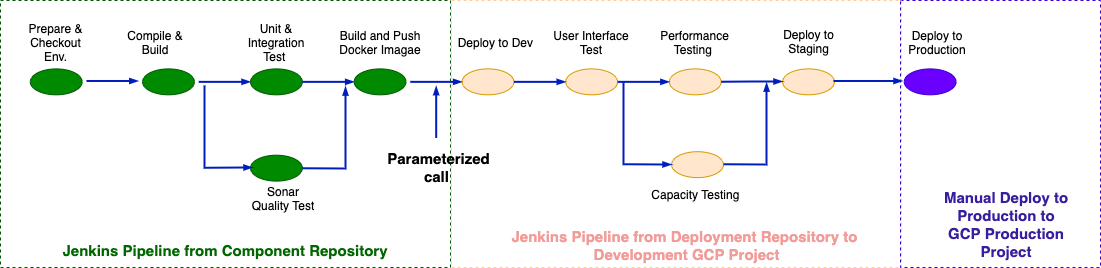

The diagram above was exported from draw.io. Its source (the exported page's mxGraphModel, read from the mxfile embedded in the PNG):
<mxGraphModel dx="1103" dy="1093" grid="1" gridSize="10" guides="1" tooltips="1" connect="1" arrows="1" fold="1" page="1" pageScale="1" pageWidth="1169" pageHeight="827" math="0" shadow="0">
  <root>
    <mxCell id="0" />
    <mxCell id="1" parent="0" />
    <mxCell id="2" value="" style="group" vertex="1" connectable="0" parent="1">
      <mxGeometry x="40" y="120" width="1100" height="267" as="geometry" />
    </mxCell>
    <mxCell id="3" value="" style="rounded=0;whiteSpace=wrap;html=1;strokeColor=#3700CC;dashed=1;" vertex="1" parent="2">
      <mxGeometry x="900" width="200" height="267" as="geometry" />
    </mxCell>
    <mxCell id="4" value="" style="rounded=0;whiteSpace=wrap;html=1;strokeColor=#FFCE9F;dashed=1;fillColor=none;" vertex="1" parent="2">
      <mxGeometry x="451" width="450" height="267" as="geometry" />
    </mxCell>
    <mxCell id="5" value="" style="rounded=0;whiteSpace=wrap;html=1;strokeColor=#005700;dashed=1;" vertex="1" parent="2">
      <mxGeometry width="450" height="267" as="geometry" />
    </mxCell>
    <mxCell id="6" value="" style="ellipse;whiteSpace=wrap;html=1;fillColor=#008a00;strokeColor=#005700;fontColor=#ffffff;" vertex="1" parent="2">
      <mxGeometry x="29.813953488372093" y="68.40740740740739" width="51.81395348837209" height="25.888888888888886" as="geometry" />
    </mxCell>
    <mxCell id="7" value="" style="ellipse;whiteSpace=wrap;html=1;fillColor=#008a00;strokeColor=#005700;fontColor=#ffffff;" vertex="1" parent="2">
      <mxGeometry x="142.07751937984497" y="68.40740740740739" width="51.81395348837209" height="25.888888888888886" as="geometry" />
    </mxCell>
    <mxCell id="8" value="" style="ellipse;whiteSpace=wrap;html=1;fillColor=#008a00;strokeColor=#005700;fontColor=#ffffff;" vertex="1" parent="2">
      <mxGeometry x="250.02325581395343" y="68.40740740740739" width="51.81395348837209" height="25.888888888888886" as="geometry" />
    </mxCell>
    <mxCell id="9" value="" style="ellipse;whiteSpace=wrap;html=1;fillColor=#ffe6cc;strokeColor=#d79b00;" vertex="1" parent="2">
      <mxGeometry x="461.5968992248062" y="68.40740740740739" width="51.81395348837209" height="25.888888888888886" as="geometry" />
    </mxCell>
    <mxCell id="10" value="" style="ellipse;whiteSpace=wrap;html=1;fillColor=#ffe6cc;strokeColor=#d79b00;" vertex="1" parent="2">
      <mxGeometry x="565.2248062015505" y="68.40740740740739" width="51.81395348837209" height="25.888888888888886" as="geometry" />
    </mxCell>
    <mxCell id="11" value="" style="ellipse;whiteSpace=wrap;html=1;fillColor=#ffe6cc;strokeColor=#d79b00;" vertex="1" parent="2">
      <mxGeometry x="668.8527131782946" y="68.40740740740739" width="51.81395348837209" height="25.888888888888886" as="geometry" />
    </mxCell>
    <mxCell id="12" value="Prepare &amp;amp; Checkout Env." style="text;html=1;strokeColor=none;fillColor=none;align=center;verticalAlign=middle;whiteSpace=wrap;rounded=0;" vertex="1" parent="2">
      <mxGeometry x="21.178294573643413" y="32.88888888888897" width="69.08527131782945" height="17.25925925925926" as="geometry" />
    </mxCell>
    <mxCell id="13" value="Compile &amp;amp; Build" style="text;html=1;strokeColor=none;fillColor=none;align=center;verticalAlign=middle;whiteSpace=wrap;rounded=0;" vertex="1" parent="2">
      <mxGeometry x="116.1705426356589" y="32.88888888888897" width="77.72093023255813" height="17.25925925925926" as="geometry" />
    </mxCell>
    <mxCell id="14" value="Unit &amp;amp; Integration Test&amp;nbsp;" style="text;html=1;strokeColor=none;fillColor=none;align=center;verticalAlign=middle;whiteSpace=wrap;rounded=0;" vertex="1" parent="2">
      <mxGeometry x="237.06976744186045" y="32.88888888888897" width="77.72093023255813" height="17.25925925925926" as="geometry" />
    </mxCell>
    <mxCell id="15" value="Deploy to Dev&amp;nbsp;" style="text;html=1;strokeColor=none;fillColor=none;align=center;verticalAlign=middle;whiteSpace=wrap;rounded=0;" vertex="1" parent="2">
      <mxGeometry x="452.96124031007747" y="32.88888888888897" width="86.35658914728683" height="17.25925925925926" as="geometry" />
    </mxCell>
    <mxCell id="16" value="" style="ellipse;whiteSpace=wrap;html=1;fillColor=#6a00ff;strokeColor=#3700CC;fontColor=#ffffff;" vertex="1" parent="2">
      <mxGeometry x="903.7426356589147" y="68.40740740740739" width="51.81395348837209" height="25.888888888888886" as="geometry" />
    </mxCell>
    <mxCell id="17" value="" style="ellipse;whiteSpace=wrap;html=1;fillColor=#ffe6cc;strokeColor=#d79b00;" vertex="1" parent="2">
      <mxGeometry x="671.1162790697674" y="151.2037037037037" width="51.81395348837209" height="25.888888888888886" as="geometry" />
    </mxCell>
    <mxCell id="18" value="User Interface Test" style="text;html=1;strokeColor=none;fillColor=none;align=center;verticalAlign=middle;whiteSpace=wrap;rounded=0;" vertex="1" parent="2">
      <mxGeometry x="552.2713178294573" y="32.88888888888897" width="77.72093023255813" height="17.25925925925926" as="geometry" />
    </mxCell>
    <mxCell id="19" value="Performance Testing&amp;nbsp;" style="text;html=1;strokeColor=none;fillColor=none;align=center;verticalAlign=middle;whiteSpace=wrap;rounded=0;" vertex="1" parent="2">
      <mxGeometry x="647.2093023255813" y="32.88888888888897" width="94.9922480620155" height="17.25925925925926" as="geometry" />
    </mxCell>
    <mxCell id="20" value="Capacity Testing&amp;nbsp;" style="text;html=1;strokeColor=none;fillColor=none;align=center;verticalAlign=middle;whiteSpace=wrap;rounded=0;" vertex="1" parent="2">
      <mxGeometry x="645.2093023255813" y="185.5" width="103.62790697674419" height="17.25925925925926" as="geometry" />
    </mxCell>
    <mxCell id="21" value="" style="edgeStyle=orthogonalEdgeStyle;fontSize=12;html=1;endArrow=blockThin;endFill=1;rounded=0;strokeWidth=2;endSize=4;startSize=4;dashed=0;strokeColor=#001DBC;fillColor=#0050ef;" edge="1" parent="2">
      <mxGeometry width="100" relative="1" as="geometry">
        <mxPoint x="85.94573643410851" y="80.48888888888888" as="sourcePoint" />
        <mxPoint x="137.75968992248062" y="80.48888888888888" as="targetPoint" />
      </mxGeometry>
    </mxCell>
    <mxCell id="22" value="" style="edgeStyle=orthogonalEdgeStyle;fontSize=12;html=1;endArrow=blockThin;endFill=1;rounded=0;strokeWidth=2;endSize=4;startSize=4;dashed=0;strokeColor=#001DBC;fillColor=#0050ef;" edge="1" parent="2">
      <mxGeometry width="100" relative="1" as="geometry">
        <mxPoint x="198.20930232558138" y="81.35185185185185" as="sourcePoint" />
        <mxPoint x="250.02325581395343" y="81.35185185185185" as="targetPoint" />
      </mxGeometry>
    </mxCell>
    <mxCell id="23" value="" style="edgeStyle=orthogonalEdgeStyle;fontSize=12;html=1;endArrow=blockThin;endFill=1;rounded=0;strokeWidth=2;endSize=4;startSize=4;dashed=0;strokeColor=#001DBC;fillColor=#0050ef;" edge="1" parent="2">
      <mxGeometry width="100" relative="1" as="geometry">
        <mxPoint x="409.78294573643404" y="81.35185185185185" as="sourcePoint" />
        <mxPoint x="461.5968992248062" y="81.35185185185185" as="targetPoint" />
      </mxGeometry>
    </mxCell>
    <mxCell id="24" value="" style="edgeStyle=orthogonalEdgeStyle;fontSize=12;html=1;endArrow=blockThin;endFill=1;rounded=0;strokeWidth=2;endSize=4;startSize=4;dashed=0;strokeColor=#001DBC;fillColor=#0050ef;" edge="1" parent="2">
      <mxGeometry width="100" relative="1" as="geometry">
        <mxPoint x="513.4108527131783" y="81.35185185185185" as="sourcePoint" />
        <mxPoint x="565.2248062015505" y="81.35185185185185" as="targetPoint" />
      </mxGeometry>
    </mxCell>
    <mxCell id="25" value="" style="edgeStyle=orthogonalEdgeStyle;fontSize=12;html=1;endArrow=blockThin;endFill=1;rounded=0;strokeWidth=2;endSize=4;startSize=4;dashed=0;strokeColor=#001DBC;fillColor=#0050ef;" edge="1" parent="2">
      <mxGeometry width="100" relative="1" as="geometry">
        <mxPoint x="617.0387596899225" y="81.35185185185185" as="sourcePoint" />
        <mxPoint x="668.8527131782946" y="81.35185185185185" as="targetPoint" />
      </mxGeometry>
    </mxCell>
    <mxCell id="26" value="" style="edgeStyle=orthogonalEdgeStyle;fontSize=12;html=1;endArrow=blockThin;endFill=1;rounded=0;strokeWidth=2;endSize=4;startSize=4;dashed=0;strokeColor=#001DBC;fillColor=#0050ef;" edge="1" parent="2">
      <mxGeometry width="100" relative="1" as="geometry">
        <mxPoint x="722.9302325581396" y="163.7166666666667" as="sourcePoint" />
        <mxPoint x="766.1085271317829" y="82.16666666666666" as="targetPoint" />
      </mxGeometry>
    </mxCell>
    <mxCell id="27" value="" style="edgeStyle=orthogonalEdgeStyle;fontSize=12;html=1;endArrow=blockThin;endFill=1;rounded=0;strokeWidth=2;endSize=4;startSize=4;dashed=0;strokeColor=#001DBC;fillColor=#0050ef;entryX=0;entryY=0.5;entryDx=0;entryDy=0;" edge="1" parent="2">
      <mxGeometry width="100" relative="1" as="geometry">
        <mxPoint x="623.1883720930232" y="81.73518518518517" as="sourcePoint" />
        <mxPoint x="670.6844961240309" y="163.7166666666667" as="targetPoint" />
        <Array as="points">
          <mxPoint x="627.0744186046511" y="163.7166666666667" />
        </Array>
      </mxGeometry>
    </mxCell>
    <mxCell id="28" value="Deploy to Staging" style="text;html=1;strokeColor=none;fillColor=none;align=center;verticalAlign=middle;whiteSpace=wrap;rounded=0;" vertex="1" parent="2">
      <mxGeometry x="778" y="32.888888888888914" width="61" height="17" as="geometry" />
    </mxCell>
    <mxCell id="29" value="" style="ellipse;whiteSpace=wrap;html=1;fillColor=#ffe6cc;strokeColor=#d79b00;" vertex="1" parent="2">
      <mxGeometry x="782.1162790697674" y="68.40740740740739" width="51.81395348837209" height="25.888888888888886" as="geometry" />
    </mxCell>
    <mxCell id="30" value="Deploy to Production" style="text;html=1;strokeColor=none;fillColor=none;align=center;verticalAlign=middle;whiteSpace=wrap;rounded=0;" vertex="1" parent="2">
      <mxGeometry x="893.3798449612403" y="32.888888888888886" width="86.35658914728683" height="17.25925925925926" as="geometry" />
    </mxCell>
    <mxCell id="31" value="" style="edgeStyle=orthogonalEdgeStyle;fontSize=12;html=1;endArrow=blockThin;endFill=1;rounded=0;strokeWidth=2;endSize=4;startSize=4;dashed=0;strokeColor=#001DBC;fillColor=#0050ef;entryX=0;entryY=0.5;entryDx=0;entryDy=0;" edge="1" parent="2" target="29">
      <mxGeometry width="100" relative="1" as="geometry">
        <mxPoint x="720.6666666666666" y="81.35185185185185" as="sourcePoint" />
        <mxPoint x="772.4806201550387" y="81.35185185185185" as="targetPoint" />
      </mxGeometry>
    </mxCell>
    <mxCell id="32" value="" style="edgeStyle=orthogonalEdgeStyle;fontSize=12;html=1;endArrow=blockThin;endFill=1;rounded=0;strokeWidth=2;endSize=4;startSize=4;dashed=0;strokeColor=#001DBC;fillColor=#0050ef;" edge="1" parent="2">
      <mxGeometry width="100" relative="1" as="geometry">
        <mxPoint x="832.9302325581396" y="80.48888888888888" as="sourcePoint" />
        <mxPoint x="902.015503875969" y="80.48888888888888" as="targetPoint" />
      </mxGeometry>
    </mxCell>
    <mxCell id="33" value="" style="ellipse;whiteSpace=wrap;html=1;fillColor=#008a00;strokeColor=#005700;fontColor=#ffffff;" vertex="1" parent="2">
      <mxGeometry x="353.6511627906977" y="68.40740740740739" width="51.81395348837209" height="25.888888888888886" as="geometry" />
    </mxCell>
    <mxCell id="34" value="" style="edgeStyle=orthogonalEdgeStyle;fontSize=12;html=1;endArrow=blockThin;endFill=1;rounded=0;strokeWidth=2;endSize=4;startSize=4;dashed=0;strokeColor=#001DBC;fillColor=#0050ef;" edge="1" parent="2">
      <mxGeometry width="100" relative="1" as="geometry">
        <mxPoint x="301.83720930232556" y="81.35185185185185" as="sourcePoint" />
        <mxPoint x="353.6511627906977" y="81.35185185185185" as="targetPoint" />
      </mxGeometry>
    </mxCell>
    <mxCell id="35" value="Build and Push Docker Imagae" style="text;html=1;strokeColor=none;fillColor=none;align=center;verticalAlign=middle;whiteSpace=wrap;rounded=0;" vertex="1" parent="2">
      <mxGeometry x="323.4263565891473" y="32.88888888888897" width="112.26356589147287" height="17.25925925925926" as="geometry" />
    </mxCell>
    <mxCell id="36" value="&lt;b&gt;&lt;font style=&quot;font-size: 15px&quot; color=&quot;#006600&quot;&gt;Jenkins Pipeline from Component Repository&lt;/font&gt;&lt;/b&gt;" style="text;html=1;strokeColor=none;fillColor=none;align=center;verticalAlign=middle;whiteSpace=wrap;rounded=0;labelPosition=center;verticalLabelPosition=middle;" vertex="1" parent="2">
      <mxGeometry x="48" y="237" width="354" height="25" as="geometry" />
    </mxCell>
    <mxCell id="37" value="&lt;font style=&quot;font-size: 15px&quot; color=&quot;#f19c99&quot;&gt;&lt;b&gt;Jenkins Pipeline from Deployment Repository to&amp;nbsp; Development GCP Project&lt;/b&gt;&lt;/font&gt;" style="text;html=1;strokeColor=none;fillColor=none;align=center;verticalAlign=middle;whiteSpace=wrap;rounded=0;" vertex="1" parent="2">
      <mxGeometry x="470" y="227" width="433" height="35" as="geometry" />
    </mxCell>
    <mxCell id="38" value="&lt;b&gt;&lt;font color=&quot;#381e9e&quot;&gt;&lt;font style=&quot;font-size: 15px&quot;&gt;Manual Deploy to Production to GCP&amp;nbsp;&lt;/font&gt;&lt;font style=&quot;font-size: 15px&quot;&gt;Production&lt;/font&gt;&lt;font style=&quot;font-size: 15px&quot;&gt; &lt;/font&gt;&lt;font style=&quot;font-size: 15px&quot;&gt;Project&lt;/font&gt;&lt;/font&gt;&lt;/b&gt;" style="text;html=1;strokeColor=none;fillColor=none;align=center;verticalAlign=middle;whiteSpace=wrap;rounded=0;" vertex="1" parent="2">
      <mxGeometry x="920" y="186" width="172" height="76" as="geometry" />
    </mxCell>
    <mxCell id="39" value="" style="ellipse;whiteSpace=wrap;html=1;fillColor=#008a00;strokeColor=#005700;fontColor=#ffffff;" vertex="1" parent="2">
      <mxGeometry x="250.02325581395343" y="154.7037037037037" width="51.81395348837209" height="25.888888888888886" as="geometry" />
    </mxCell>
    <mxCell id="40" value="" style="edgeStyle=orthogonalEdgeStyle;fontSize=12;html=1;endArrow=blockThin;endFill=1;rounded=0;strokeWidth=2;endSize=4;startSize=4;dashed=0;strokeColor=#001DBC;fillColor=#0050ef;entryX=0;entryY=0.5;entryDx=0;entryDy=0;" edge="1" parent="2">
      <mxGeometry width="100" relative="1" as="geometry">
        <mxPoint x="204.25426356589148" y="85.23518518518517" as="sourcePoint" />
        <mxPoint x="251.7503875968992" y="167.2166666666667" as="targetPoint" />
        <Array as="points">
          <mxPoint x="207.70852713178294" y="166.78518518518513" />
        </Array>
      </mxGeometry>
    </mxCell>
    <mxCell id="41" value="" style="edgeStyle=orthogonalEdgeStyle;fontSize=12;html=1;endArrow=blockThin;endFill=1;rounded=0;strokeWidth=2;endSize=4;startSize=4;dashed=0;strokeColor=#001DBC;fillColor=#0050ef;" edge="1" parent="2">
      <mxGeometry width="100" relative="1" as="geometry">
        <mxPoint x="301.83720930232556" y="167.64814814814815" as="sourcePoint" />
        <mxPoint x="345.015503875969" y="86.09814814814814" as="targetPoint" />
      </mxGeometry>
    </mxCell>
    <mxCell id="42" value="Sonar Quality Test" style="text;html=1;strokeColor=none;fillColor=none;align=center;verticalAlign=middle;whiteSpace=wrap;rounded=0;" vertex="1" parent="2">
      <mxGeometry x="246" y="189" width="74" height="17" as="geometry" />
    </mxCell>
    <mxCell id="43" value="&lt;font style=&quot;font-size: 15px&quot;&gt;&lt;b&gt;Parameterized call&amp;nbsp;&lt;/b&gt;&lt;/font&gt;" style="text;html=1;strokeColor=none;fillColor=none;align=center;verticalAlign=middle;whiteSpace=wrap;rounded=0;" vertex="1" parent="2">
      <mxGeometry x="377.5581395348837" y="158.44444444444446" width="120.89922480620154" height="17.25925925925926" as="geometry" />
    </mxCell>
    <mxCell id="44" value="" style="edgeStyle=orthogonalEdgeStyle;fontSize=12;html=1;endArrow=blockThin;endFill=1;rounded=0;strokeWidth=2;endSize=4;startSize=4;dashed=0;strokeColor=#001DBC;fillColor=#0050ef;" edge="1" parent="2">
      <mxGeometry width="100" relative="1" as="geometry">
        <mxPoint x="435.68992248062017" y="137.44444444444446" as="sourcePoint" />
        <mxPoint x="435.68992248062017" y="85.66666666666666" as="targetPoint" />
      </mxGeometry>
    </mxCell>
  </root>
</mxGraphModel>